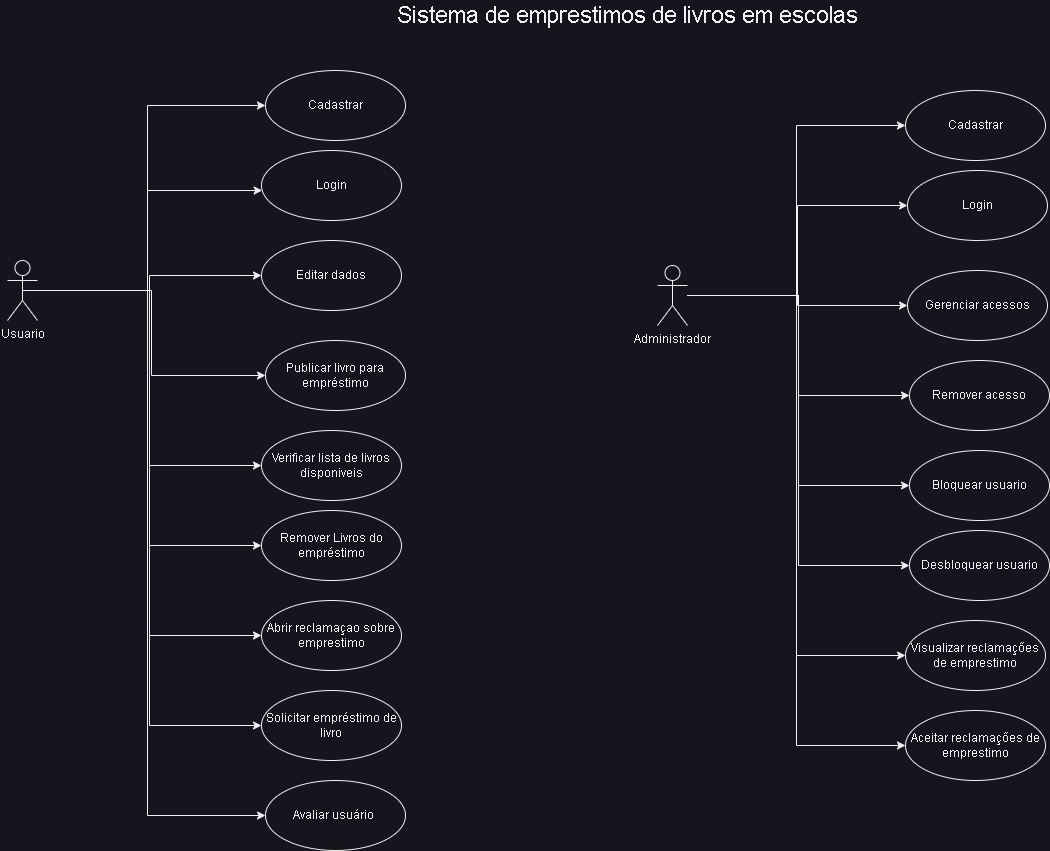

The diagram above was exported from draw.io. Its source (the exported page's mxGraphModel, read from the mxfile embedded in the PNG):
<mxGraphModel dx="1857" dy="1107" grid="1" gridSize="10" guides="1" tooltips="1" connect="1" arrows="1" fold="1" page="1" pageScale="1" pageWidth="827" pageHeight="1169" math="0" shadow="0">
  <root>
    <mxCell id="0" />
    <mxCell id="1" parent="0" />
    <mxCell id="G9wo8DBGtmYAE2utD55X-15" style="edgeStyle=orthogonalEdgeStyle;rounded=0;orthogonalLoop=1;jettySize=auto;html=1;entryX=0;entryY=0.5;entryDx=0;entryDy=0;" edge="1" parent="1" source="G9wo8DBGtmYAE2utD55X-1" target="G9wo8DBGtmYAE2utD55X-7">
      <mxGeometry relative="1" as="geometry">
        <Array as="points">
          <mxPoint x="450" y="370" />
          <mxPoint x="450" y="185" />
        </Array>
      </mxGeometry>
    </mxCell>
    <mxCell id="G9wo8DBGtmYAE2utD55X-16" style="edgeStyle=orthogonalEdgeStyle;rounded=0;orthogonalLoop=1;jettySize=auto;html=1;" edge="1" parent="1" source="G9wo8DBGtmYAE2utD55X-1" target="G9wo8DBGtmYAE2utD55X-6">
      <mxGeometry relative="1" as="geometry">
        <Array as="points">
          <mxPoint x="450" y="370" />
          <mxPoint x="450" y="270" />
        </Array>
      </mxGeometry>
    </mxCell>
    <mxCell id="G9wo8DBGtmYAE2utD55X-17" style="edgeStyle=orthogonalEdgeStyle;rounded=0;orthogonalLoop=1;jettySize=auto;html=1;entryX=0;entryY=0.5;entryDx=0;entryDy=0;" edge="1" parent="1" source="G9wo8DBGtmYAE2utD55X-1" target="G9wo8DBGtmYAE2utD55X-8">
      <mxGeometry relative="1" as="geometry" />
    </mxCell>
    <mxCell id="G9wo8DBGtmYAE2utD55X-18" style="edgeStyle=orthogonalEdgeStyle;rounded=0;orthogonalLoop=1;jettySize=auto;html=1;entryX=0;entryY=0.5;entryDx=0;entryDy=0;" edge="1" parent="1" source="G9wo8DBGtmYAE2utD55X-1" target="G9wo8DBGtmYAE2utD55X-12">
      <mxGeometry relative="1" as="geometry" />
    </mxCell>
    <mxCell id="G9wo8DBGtmYAE2utD55X-19" style="edgeStyle=orthogonalEdgeStyle;rounded=0;orthogonalLoop=1;jettySize=auto;html=1;entryX=0;entryY=0.5;entryDx=0;entryDy=0;" edge="1" parent="1" source="G9wo8DBGtmYAE2utD55X-1" target="G9wo8DBGtmYAE2utD55X-9">
      <mxGeometry relative="1" as="geometry" />
    </mxCell>
    <mxCell id="G9wo8DBGtmYAE2utD55X-20" style="edgeStyle=orthogonalEdgeStyle;rounded=0;orthogonalLoop=1;jettySize=auto;html=1;exitX=0.5;exitY=0.5;exitDx=0;exitDy=0;exitPerimeter=0;entryX=0;entryY=0.5;entryDx=0;entryDy=0;" edge="1" parent="1" source="G9wo8DBGtmYAE2utD55X-1" target="G9wo8DBGtmYAE2utD55X-10">
      <mxGeometry relative="1" as="geometry" />
    </mxCell>
    <mxCell id="G9wo8DBGtmYAE2utD55X-25" style="edgeStyle=orthogonalEdgeStyle;rounded=0;orthogonalLoop=1;jettySize=auto;html=1;entryX=0;entryY=0.5;entryDx=0;entryDy=0;" edge="1" parent="1" source="G9wo8DBGtmYAE2utD55X-1" target="G9wo8DBGtmYAE2utD55X-24">
      <mxGeometry relative="1" as="geometry">
        <Array as="points">
          <mxPoint x="450" y="370" />
          <mxPoint x="450" y="895" />
        </Array>
      </mxGeometry>
    </mxCell>
    <mxCell id="G9wo8DBGtmYAE2utD55X-29" style="edgeStyle=orthogonalEdgeStyle;rounded=0;orthogonalLoop=1;jettySize=auto;html=1;" edge="1" parent="1" source="G9wo8DBGtmYAE2utD55X-1" target="G9wo8DBGtmYAE2utD55X-28">
      <mxGeometry relative="1" as="geometry" />
    </mxCell>
    <mxCell id="G9wo8DBGtmYAE2utD55X-31" style="edgeStyle=orthogonalEdgeStyle;rounded=0;orthogonalLoop=1;jettySize=auto;html=1;entryX=0;entryY=0.5;entryDx=0;entryDy=0;" edge="1" parent="1" source="G9wo8DBGtmYAE2utD55X-1" target="G9wo8DBGtmYAE2utD55X-30">
      <mxGeometry relative="1" as="geometry" />
    </mxCell>
    <mxCell id="G9wo8DBGtmYAE2utD55X-1" value="Usuario" style="shape=umlActor;verticalLabelPosition=bottom;verticalAlign=top;html=1;" vertex="1" parent="1">
      <mxGeometry x="310" y="340" width="30" height="60" as="geometry" />
    </mxCell>
    <mxCell id="G9wo8DBGtmYAE2utD55X-21" style="edgeStyle=orthogonalEdgeStyle;rounded=0;orthogonalLoop=1;jettySize=auto;html=1;entryX=0;entryY=0.5;entryDx=0;entryDy=0;" edge="1" parent="1" source="G9wo8DBGtmYAE2utD55X-2" target="G9wo8DBGtmYAE2utD55X-5">
      <mxGeometry relative="1" as="geometry" />
    </mxCell>
    <mxCell id="G9wo8DBGtmYAE2utD55X-35" style="edgeStyle=orthogonalEdgeStyle;rounded=0;orthogonalLoop=1;jettySize=auto;html=1;entryX=0;entryY=0.5;entryDx=0;entryDy=0;" edge="1" parent="1" source="G9wo8DBGtmYAE2utD55X-2" target="G9wo8DBGtmYAE2utD55X-26">
      <mxGeometry relative="1" as="geometry" />
    </mxCell>
    <mxCell id="G9wo8DBGtmYAE2utD55X-36" style="edgeStyle=orthogonalEdgeStyle;rounded=0;orthogonalLoop=1;jettySize=auto;html=1;entryX=0;entryY=0.5;entryDx=0;entryDy=0;" edge="1" parent="1" source="G9wo8DBGtmYAE2utD55X-2" target="G9wo8DBGtmYAE2utD55X-27">
      <mxGeometry relative="1" as="geometry" />
    </mxCell>
    <mxCell id="G9wo8DBGtmYAE2utD55X-37" style="edgeStyle=orthogonalEdgeStyle;rounded=0;orthogonalLoop=1;jettySize=auto;html=1;entryX=0;entryY=0.5;entryDx=0;entryDy=0;" edge="1" parent="1" source="G9wo8DBGtmYAE2utD55X-2" target="G9wo8DBGtmYAE2utD55X-32">
      <mxGeometry relative="1" as="geometry" />
    </mxCell>
    <mxCell id="G9wo8DBGtmYAE2utD55X-38" style="edgeStyle=orthogonalEdgeStyle;rounded=0;orthogonalLoop=1;jettySize=auto;html=1;entryX=0;entryY=0.5;entryDx=0;entryDy=0;" edge="1" parent="1" source="G9wo8DBGtmYAE2utD55X-2" target="G9wo8DBGtmYAE2utD55X-33">
      <mxGeometry relative="1" as="geometry" />
    </mxCell>
    <mxCell id="G9wo8DBGtmYAE2utD55X-44" style="edgeStyle=orthogonalEdgeStyle;rounded=0;orthogonalLoop=1;jettySize=auto;html=1;entryX=0;entryY=0.5;entryDx=0;entryDy=0;" edge="1" parent="1" source="G9wo8DBGtmYAE2utD55X-2" target="G9wo8DBGtmYAE2utD55X-42">
      <mxGeometry relative="1" as="geometry" />
    </mxCell>
    <mxCell id="G9wo8DBGtmYAE2utD55X-45" style="edgeStyle=orthogonalEdgeStyle;rounded=0;orthogonalLoop=1;jettySize=auto;html=1;entryX=0;entryY=0.5;entryDx=0;entryDy=0;" edge="1" parent="1" source="G9wo8DBGtmYAE2utD55X-2" target="G9wo8DBGtmYAE2utD55X-43">
      <mxGeometry relative="1" as="geometry">
        <Array as="points">
          <mxPoint x="1100" y="375" />
          <mxPoint x="1100" y="285" />
        </Array>
      </mxGeometry>
    </mxCell>
    <mxCell id="G9wo8DBGtmYAE2utD55X-47" style="edgeStyle=orthogonalEdgeStyle;rounded=0;orthogonalLoop=1;jettySize=auto;html=1;entryX=0;entryY=0.5;entryDx=0;entryDy=0;" edge="1" parent="1" source="G9wo8DBGtmYAE2utD55X-2" target="G9wo8DBGtmYAE2utD55X-46">
      <mxGeometry relative="1" as="geometry" />
    </mxCell>
    <mxCell id="G9wo8DBGtmYAE2utD55X-2" value="Administrador" style="shape=umlActor;verticalLabelPosition=bottom;verticalAlign=top;html=1;" vertex="1" parent="1">
      <mxGeometry x="960" y="345" width="30" height="60" as="geometry" />
    </mxCell>
    <mxCell id="G9wo8DBGtmYAE2utD55X-5" value="Remover acesso" style="ellipse;whiteSpace=wrap;html=1;" vertex="1" parent="1">
      <mxGeometry x="1212" y="440" width="140" height="70" as="geometry" />
    </mxCell>
    <mxCell id="G9wo8DBGtmYAE2utD55X-6" value="Login" style="ellipse;whiteSpace=wrap;html=1;" vertex="1" parent="1">
      <mxGeometry x="564" y="230" width="140" height="70" as="geometry" />
    </mxCell>
    <mxCell id="G9wo8DBGtmYAE2utD55X-7" value="Cadastrar" style="ellipse;whiteSpace=wrap;html=1;" vertex="1" parent="1">
      <mxGeometry x="568" y="150" width="140" height="70" as="geometry" />
    </mxCell>
    <mxCell id="G9wo8DBGtmYAE2utD55X-8" value="Publicar livro para empréstimo" style="ellipse;whiteSpace=wrap;html=1;" vertex="1" parent="1">
      <mxGeometry x="568" y="420" width="140" height="70" as="geometry" />
    </mxCell>
    <mxCell id="G9wo8DBGtmYAE2utD55X-9" value="Remover Livros do empréstimo" style="ellipse;whiteSpace=wrap;html=1;" vertex="1" parent="1">
      <mxGeometry x="564" y="590" width="140" height="70" as="geometry" />
    </mxCell>
    <mxCell id="G9wo8DBGtmYAE2utD55X-10" value="Solicitar empréstimo de livro" style="ellipse;whiteSpace=wrap;html=1;" vertex="1" parent="1">
      <mxGeometry x="564" y="770" width="140" height="70" as="geometry" />
    </mxCell>
    <mxCell id="G9wo8DBGtmYAE2utD55X-12" value="Verificar lista de livros disponiveis" style="ellipse;whiteSpace=wrap;html=1;" vertex="1" parent="1">
      <mxGeometry x="564" y="510" width="140" height="70" as="geometry" />
    </mxCell>
    <mxCell id="G9wo8DBGtmYAE2utD55X-24" value="Avaliar usuário&amp;nbsp;" style="ellipse;whiteSpace=wrap;html=1;" vertex="1" parent="1">
      <mxGeometry x="568" y="860" width="140" height="70" as="geometry" />
    </mxCell>
    <mxCell id="G9wo8DBGtmYAE2utD55X-26" value="Bloquear usuario" style="ellipse;whiteSpace=wrap;html=1;" vertex="1" parent="1">
      <mxGeometry x="1212" y="530" width="140" height="70" as="geometry" />
    </mxCell>
    <mxCell id="G9wo8DBGtmYAE2utD55X-27" value="Desbloquear usuario" style="ellipse;whiteSpace=wrap;html=1;" vertex="1" parent="1">
      <mxGeometry x="1212" y="610" width="140" height="70" as="geometry" />
    </mxCell>
    <mxCell id="G9wo8DBGtmYAE2utD55X-28" value="Editar dados" style="ellipse;whiteSpace=wrap;html=1;" vertex="1" parent="1">
      <mxGeometry x="564" y="320" width="140" height="70" as="geometry" />
    </mxCell>
    <mxCell id="G9wo8DBGtmYAE2utD55X-30" value="Abrir reclamaçao sobre emprestimo" style="ellipse;whiteSpace=wrap;html=1;" vertex="1" parent="1">
      <mxGeometry x="564" y="680" width="140" height="70" as="geometry" />
    </mxCell>
    <mxCell id="G9wo8DBGtmYAE2utD55X-32" value="Visualizar reclamações de emprestimo" style="ellipse;whiteSpace=wrap;html=1;" vertex="1" parent="1">
      <mxGeometry x="1208" y="700" width="140" height="70" as="geometry" />
    </mxCell>
    <mxCell id="G9wo8DBGtmYAE2utD55X-33" value="Aceitar reclamações de emprestimo" style="ellipse;whiteSpace=wrap;html=1;" vertex="1" parent="1">
      <mxGeometry x="1208" y="790" width="140" height="70" as="geometry" />
    </mxCell>
    <mxCell id="G9wo8DBGtmYAE2utD55X-39" value="&lt;font style=&quot;font-size: 23px;&quot;&gt;Sistema de emprestimos de livros em escolas&lt;/font&gt;" style="text;html=1;align=center;verticalAlign=middle;whiteSpace=wrap;rounded=0;" vertex="1" parent="1">
      <mxGeometry x="660" y="80" width="540" height="30" as="geometry" />
    </mxCell>
    <mxCell id="G9wo8DBGtmYAE2utD55X-42" value="Cadastrar" style="ellipse;whiteSpace=wrap;html=1;" vertex="1" parent="1">
      <mxGeometry x="1208" y="170" width="140" height="70" as="geometry" />
    </mxCell>
    <mxCell id="G9wo8DBGtmYAE2utD55X-43" value="Login" style="ellipse;whiteSpace=wrap;html=1;" vertex="1" parent="1">
      <mxGeometry x="1210" y="250" width="140" height="70" as="geometry" />
    </mxCell>
    <mxCell id="G9wo8DBGtmYAE2utD55X-46" value="Gerenciar acessos" style="ellipse;whiteSpace=wrap;html=1;" vertex="1" parent="1">
      <mxGeometry x="1210" y="350" width="140" height="70" as="geometry" />
    </mxCell>
  </root>
</mxGraphModel>